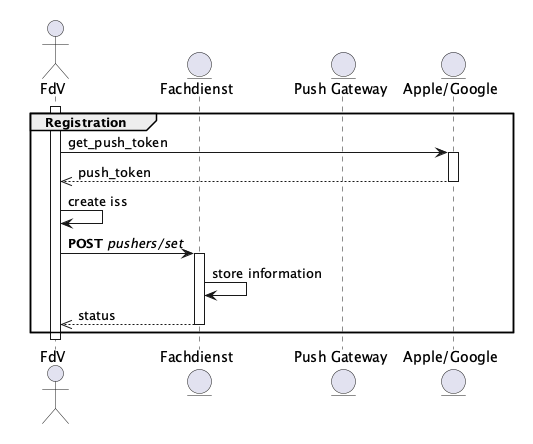

The diagram above was rendered by PlantUML. Its source (embedded in the PNG):
@startuml registration
!theme gematik from ../puml

actor "FdV" as App
entity "Fachdienst" as Fachdienst
entity "Push Gateway" as NotificationService
entity "Apple/Google" as NotificationProvider

group Registration
    activate App
    App -> NotificationProvider : get_push_token
    activate NotificationProvider
    NotificationProvider -->> App : push_token
    deactivate NotificationProvider
    App -> App : create iss
    App -> Fachdienst : **POST** //pushers/set//
    activate Fachdienst
    Fachdienst -> Fachdienst : store information
    Fachdienst -->> App : status
    deactivate Fachdienst
end
deactivate App

@enduml